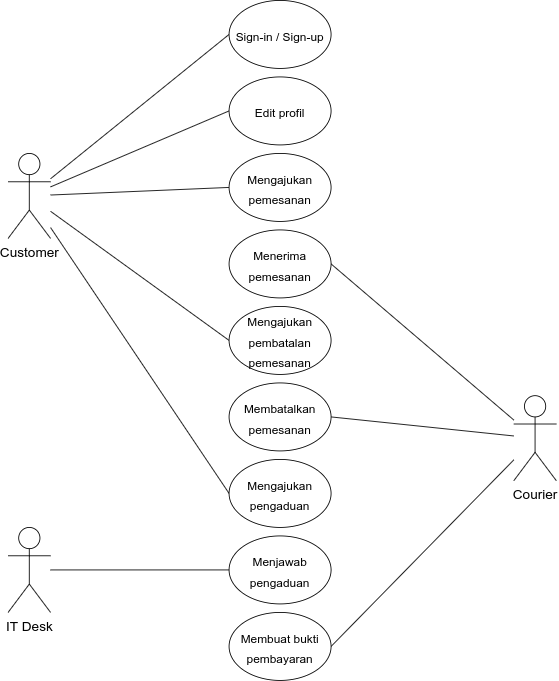

The diagram above was exported from draw.io. Its source (the exported page's mxGraphModel, read from the mxfile embedded in the PNG):
<mxGraphModel dx="1447" dy="938" grid="1" gridSize="10" guides="1" tooltips="1" connect="1" arrows="1" fold="1" page="1" pageScale="1" pageWidth="1100" pageHeight="850" math="0" shadow="0">
  <root>
    <mxCell id="0" />
    <mxCell id="1" parent="0" />
    <mxCell id="ycWxP3hn7TkEoJ704RrB-2" value="&lt;font style=&quot;font-size: 16px&quot;&gt;Courier&lt;/font&gt;" style="shape=umlActor;verticalLabelPosition=bottom;verticalAlign=top;html=1;outlineConnect=0;" vertex="1" parent="1">
      <mxGeometry x="810" y="490" width="50" height="100" as="geometry" />
    </mxCell>
    <mxCell id="ycWxP3hn7TkEoJ704RrB-7" value="&lt;font style=&quot;font-size: 16px&quot;&gt;Customer&lt;/font&gt;" style="shape=umlActor;verticalLabelPosition=bottom;verticalAlign=top;html=1;outlineConnect=0;" vertex="1" parent="1">
      <mxGeometry x="215" y="205" width="50" height="100" as="geometry" />
    </mxCell>
    <mxCell id="ycWxP3hn7TkEoJ704RrB-21" style="edgeStyle=none;rounded=0;orthogonalLoop=1;jettySize=auto;html=1;exitX=0;exitY=0.5;exitDx=0;exitDy=0;fontSize=16;endArrow=none;endFill=0;" edge="1" parent="1" source="ycWxP3hn7TkEoJ704RrB-9" target="ycWxP3hn7TkEoJ704RrB-7">
      <mxGeometry relative="1" as="geometry" />
    </mxCell>
    <mxCell id="ycWxP3hn7TkEoJ704RrB-9" value="&lt;font style=&quot;font-size: 14px&quot;&gt;Sign-in / Sign-up&lt;/font&gt;" style="ellipse;whiteSpace=wrap;html=1;fontSize=20;" vertex="1" parent="1">
      <mxGeometry x="475" y="25" width="120" height="80" as="geometry" />
    </mxCell>
    <mxCell id="ycWxP3hn7TkEoJ704RrB-22" style="edgeStyle=none;rounded=0;orthogonalLoop=1;jettySize=auto;html=1;exitX=0;exitY=0.5;exitDx=0;exitDy=0;fontSize=16;endArrow=none;endFill=0;" edge="1" parent="1" source="ycWxP3hn7TkEoJ704RrB-11" target="ycWxP3hn7TkEoJ704RrB-7">
      <mxGeometry relative="1" as="geometry" />
    </mxCell>
    <mxCell id="ycWxP3hn7TkEoJ704RrB-11" value="&lt;font style=&quot;font-size: 14px&quot;&gt;Edit profil&lt;/font&gt;" style="ellipse;whiteSpace=wrap;html=1;fontSize=20;" vertex="1" parent="1">
      <mxGeometry x="475" y="115" width="120" height="80" as="geometry" />
    </mxCell>
    <mxCell id="ycWxP3hn7TkEoJ704RrB-24" style="edgeStyle=none;rounded=0;orthogonalLoop=1;jettySize=auto;html=1;exitX=0;exitY=0.5;exitDx=0;exitDy=0;fontSize=16;endArrow=none;endFill=0;" edge="1" parent="1" source="ycWxP3hn7TkEoJ704RrB-12" target="ycWxP3hn7TkEoJ704RrB-7">
      <mxGeometry relative="1" as="geometry" />
    </mxCell>
    <mxCell id="ycWxP3hn7TkEoJ704RrB-12" value="&lt;font style=&quot;font-size: 14px&quot;&gt;Mengajukan pemesanan&lt;/font&gt;" style="ellipse;whiteSpace=wrap;html=1;fontSize=20;" vertex="1" parent="1">
      <mxGeometry x="475" y="205" width="120" height="80" as="geometry" />
    </mxCell>
    <mxCell id="ycWxP3hn7TkEoJ704RrB-29" style="edgeStyle=none;rounded=0;orthogonalLoop=1;jettySize=auto;html=1;exitX=1;exitY=0.5;exitDx=0;exitDy=0;fontSize=16;endArrow=none;endFill=0;" edge="1" parent="1" source="ycWxP3hn7TkEoJ704RrB-13" target="ycWxP3hn7TkEoJ704RrB-2">
      <mxGeometry relative="1" as="geometry" />
    </mxCell>
    <mxCell id="ycWxP3hn7TkEoJ704RrB-13" value="&lt;span style=&quot;font-size: 14px&quot;&gt;Menerima pemesanan&lt;/span&gt;" style="ellipse;whiteSpace=wrap;html=1;fontSize=20;" vertex="1" parent="1">
      <mxGeometry x="475" y="295" width="120" height="80" as="geometry" />
    </mxCell>
    <mxCell id="ycWxP3hn7TkEoJ704RrB-26" style="edgeStyle=none;rounded=0;orthogonalLoop=1;jettySize=auto;html=1;exitX=0;exitY=0.5;exitDx=0;exitDy=0;fontSize=16;endArrow=none;endFill=0;" edge="1" parent="1" source="ycWxP3hn7TkEoJ704RrB-14" target="ycWxP3hn7TkEoJ704RrB-7">
      <mxGeometry relative="1" as="geometry" />
    </mxCell>
    <mxCell id="ycWxP3hn7TkEoJ704RrB-14" value="&lt;span style=&quot;font-size: 14px&quot;&gt;Mengajukan pembatalan pemesanan&lt;/span&gt;" style="ellipse;whiteSpace=wrap;html=1;fontSize=20;" vertex="1" parent="1">
      <mxGeometry x="475" y="385" width="120" height="80" as="geometry" />
    </mxCell>
    <mxCell id="ycWxP3hn7TkEoJ704RrB-30" style="edgeStyle=none;rounded=0;orthogonalLoop=1;jettySize=auto;html=1;exitX=1;exitY=0.5;exitDx=0;exitDy=0;fontSize=16;endArrow=none;endFill=0;" edge="1" parent="1" source="ycWxP3hn7TkEoJ704RrB-15" target="ycWxP3hn7TkEoJ704RrB-2">
      <mxGeometry relative="1" as="geometry" />
    </mxCell>
    <mxCell id="ycWxP3hn7TkEoJ704RrB-15" value="&lt;span style=&quot;font-size: 14px&quot;&gt;Membatalkan pemesanan&lt;/span&gt;" style="ellipse;whiteSpace=wrap;html=1;fontSize=20;" vertex="1" parent="1">
      <mxGeometry x="475" y="475" width="120" height="80" as="geometry" />
    </mxCell>
    <mxCell id="ycWxP3hn7TkEoJ704RrB-27" style="edgeStyle=none;rounded=0;orthogonalLoop=1;jettySize=auto;html=1;exitX=0;exitY=0.5;exitDx=0;exitDy=0;fontSize=16;endArrow=none;endFill=0;" edge="1" parent="1" source="ycWxP3hn7TkEoJ704RrB-16" target="ycWxP3hn7TkEoJ704RrB-7">
      <mxGeometry relative="1" as="geometry" />
    </mxCell>
    <mxCell id="ycWxP3hn7TkEoJ704RrB-16" value="&lt;span style=&quot;font-size: 14px&quot;&gt;Mengajukan pengaduan&lt;/span&gt;" style="ellipse;whiteSpace=wrap;html=1;fontSize=20;" vertex="1" parent="1">
      <mxGeometry x="475" y="565" width="120" height="80" as="geometry" />
    </mxCell>
    <mxCell id="ycWxP3hn7TkEoJ704RrB-35" style="edgeStyle=none;rounded=0;orthogonalLoop=1;jettySize=auto;html=1;exitX=1;exitY=0.5;exitDx=0;exitDy=0;fontSize=16;endArrow=none;endFill=0;" edge="1" parent="1" source="ycWxP3hn7TkEoJ704RrB-17" target="ycWxP3hn7TkEoJ704RrB-2">
      <mxGeometry relative="1" as="geometry" />
    </mxCell>
    <mxCell id="ycWxP3hn7TkEoJ704RrB-17" value="&lt;span style=&quot;font-size: 14px&quot;&gt;Membuat bukti pembayaran&lt;/span&gt;" style="ellipse;whiteSpace=wrap;html=1;fontSize=20;" vertex="1" parent="1">
      <mxGeometry x="475" y="745" width="120" height="80" as="geometry" />
    </mxCell>
    <mxCell id="ycWxP3hn7TkEoJ704RrB-19" value="&lt;font style=&quot;font-size: 16px&quot;&gt;IT Desk&lt;/font&gt;" style="shape=umlActor;verticalLabelPosition=bottom;verticalAlign=top;html=1;outlineConnect=0;" vertex="1" parent="1">
      <mxGeometry x="215" y="645" width="50" height="100" as="geometry" />
    </mxCell>
    <mxCell id="ycWxP3hn7TkEoJ704RrB-34" style="edgeStyle=none;rounded=0;orthogonalLoop=1;jettySize=auto;html=1;exitX=1;exitY=0.5;exitDx=0;exitDy=0;fontSize=16;endArrow=none;endFill=0;" edge="1" parent="1" source="ycWxP3hn7TkEoJ704RrB-33" target="ycWxP3hn7TkEoJ704RrB-19">
      <mxGeometry relative="1" as="geometry" />
    </mxCell>
    <mxCell id="ycWxP3hn7TkEoJ704RrB-33" value="&lt;span style=&quot;font-size: 14px&quot;&gt;Menjawab pengaduan&lt;/span&gt;" style="ellipse;whiteSpace=wrap;html=1;fontSize=20;" vertex="1" parent="1">
      <mxGeometry x="475" y="655" width="120" height="80" as="geometry" />
    </mxCell>
  </root>
</mxGraphModel>